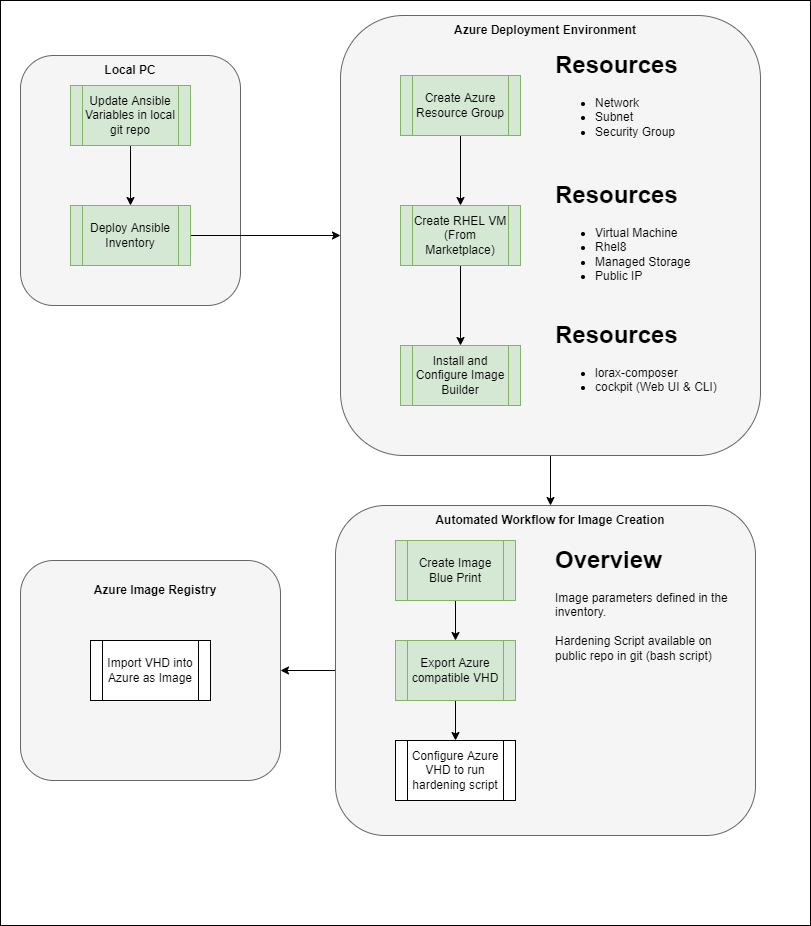

The diagram above was exported from draw.io. Its source (the exported page's mxGraphModel, read from the mxfile embedded in the PNG):
<mxGraphModel dx="1422" dy="737" grid="1" gridSize="10" guides="1" tooltips="1" connect="1" arrows="1" fold="1" page="1" pageScale="1" pageWidth="850" pageHeight="1100" math="0" shadow="0">
  <root>
    <mxCell id="0" />
    <mxCell id="1" parent="0" />
    <mxCell id="EzFOdC-Fhz_2GHxGaMlz-38" value="" style="rounded=0;whiteSpace=wrap;html=1;" parent="1" vertex="1">
      <mxGeometry x="10" y="15" width="810" height="925" as="geometry" />
    </mxCell>
    <mxCell id="EzFOdC-Fhz_2GHxGaMlz-41" value="" style="edgeStyle=orthogonalEdgeStyle;rounded=0;orthogonalLoop=1;jettySize=auto;html=1;" parent="1" source="EzFOdC-Fhz_2GHxGaMlz-30" target="EzFOdC-Fhz_2GHxGaMlz-40" edge="1">
      <mxGeometry relative="1" as="geometry" />
    </mxCell>
    <mxCell id="EzFOdC-Fhz_2GHxGaMlz-30" value="" style="rounded=1;whiteSpace=wrap;html=1;fillColor=#f5f5f5;fontColor=#333333;strokeColor=#666666;" parent="1" vertex="1">
      <mxGeometry x="345" y="520" width="420" height="330" as="geometry" />
    </mxCell>
    <mxCell id="EzFOdC-Fhz_2GHxGaMlz-35" value="" style="edgeStyle=orthogonalEdgeStyle;rounded=0;orthogonalLoop=1;jettySize=auto;html=1;" parent="1" source="EzFOdC-Fhz_2GHxGaMlz-19" target="EzFOdC-Fhz_2GHxGaMlz-34" edge="1">
      <mxGeometry relative="1" as="geometry" />
    </mxCell>
    <mxCell id="EzFOdC-Fhz_2GHxGaMlz-19" value="" style="rounded=1;whiteSpace=wrap;html=1;fillColor=#f5f5f5;fontColor=#333333;strokeColor=#666666;" parent="1" vertex="1">
      <mxGeometry x="350" y="30" width="420" height="440" as="geometry" />
    </mxCell>
    <mxCell id="EzFOdC-Fhz_2GHxGaMlz-18" value="" style="rounded=1;whiteSpace=wrap;html=1;fillColor=#f5f5f5;strokeColor=#666666;fontColor=#333333;" parent="1" vertex="1">
      <mxGeometry x="30" y="70" width="220" height="250" as="geometry" />
    </mxCell>
    <mxCell id="EzFOdC-Fhz_2GHxGaMlz-23" value="" style="edgeStyle=orthogonalEdgeStyle;rounded=0;orthogonalLoop=1;jettySize=auto;html=1;" parent="1" source="EzFOdC-Fhz_2GHxGaMlz-10" target="EzFOdC-Fhz_2GHxGaMlz-11" edge="1">
      <mxGeometry relative="1" as="geometry" />
    </mxCell>
    <mxCell id="EzFOdC-Fhz_2GHxGaMlz-10" value="Update Ansible Variables in local git repo" style="shape=process;whiteSpace=wrap;html=1;backgroundOutline=1;" parent="1" vertex="1">
      <mxGeometry x="80" y="100" width="120" height="60" as="geometry" />
    </mxCell>
    <mxCell id="EzFOdC-Fhz_2GHxGaMlz-24" style="edgeStyle=orthogonalEdgeStyle;rounded=0;orthogonalLoop=1;jettySize=auto;html=1;entryX=0;entryY=0.5;entryDx=0;entryDy=0;" parent="1" source="EzFOdC-Fhz_2GHxGaMlz-11" target="EzFOdC-Fhz_2GHxGaMlz-19" edge="1">
      <mxGeometry relative="1" as="geometry" />
    </mxCell>
    <mxCell id="EzFOdC-Fhz_2GHxGaMlz-11" value="Deploy Ansible Inventory" style="shape=process;whiteSpace=wrap;html=1;backgroundOutline=1;" parent="1" vertex="1">
      <mxGeometry x="80" y="220" width="120" height="60" as="geometry" />
    </mxCell>
    <mxCell id="EzFOdC-Fhz_2GHxGaMlz-21" value="" style="edgeStyle=orthogonalEdgeStyle;rounded=0;orthogonalLoop=1;jettySize=auto;html=1;" parent="1" source="EzFOdC-Fhz_2GHxGaMlz-12" target="EzFOdC-Fhz_2GHxGaMlz-14" edge="1">
      <mxGeometry relative="1" as="geometry" />
    </mxCell>
    <mxCell id="EzFOdC-Fhz_2GHxGaMlz-12" value="Create Azure Resource Group" style="shape=process;whiteSpace=wrap;html=1;backgroundOutline=1;" parent="1" vertex="1">
      <mxGeometry x="410" y="90" width="120" height="60" as="geometry" />
    </mxCell>
    <mxCell id="EzFOdC-Fhz_2GHxGaMlz-13" value="&lt;h1&gt;Resources&lt;/h1&gt;&lt;div&gt;&lt;ul&gt;&lt;li&gt;Network&lt;/li&gt;&lt;li&gt;Subnet&lt;/li&gt;&lt;li&gt;Security Group&lt;/li&gt;&lt;/ul&gt;&lt;/div&gt;" style="text;html=1;strokeColor=none;fillColor=none;spacing=5;spacingTop=-20;whiteSpace=wrap;overflow=hidden;rounded=0;" parent="1" vertex="1">
      <mxGeometry x="560" y="60" width="190" height="120" as="geometry" />
    </mxCell>
    <mxCell id="EzFOdC-Fhz_2GHxGaMlz-22" value="" style="edgeStyle=orthogonalEdgeStyle;rounded=0;orthogonalLoop=1;jettySize=auto;html=1;" parent="1" source="EzFOdC-Fhz_2GHxGaMlz-14" target="EzFOdC-Fhz_2GHxGaMlz-16" edge="1">
      <mxGeometry relative="1" as="geometry" />
    </mxCell>
    <mxCell id="EzFOdC-Fhz_2GHxGaMlz-14" value="Create RHEL VM (From Marketplace)" style="shape=process;whiteSpace=wrap;html=1;backgroundOutline=1;fillColor=#d5e8d4;strokeColor=#82b366;" parent="1" vertex="1">
      <mxGeometry x="410" y="220" width="120" height="60" as="geometry" />
    </mxCell>
    <mxCell id="EzFOdC-Fhz_2GHxGaMlz-15" value="&lt;h1&gt;Resources&lt;/h1&gt;&lt;div&gt;&lt;ul&gt;&lt;li&gt;Virtual Machine&lt;/li&gt;&lt;li&gt;Rhel8&lt;/li&gt;&lt;li&gt;Managed Storage&lt;/li&gt;&lt;li&gt;Public IP&lt;/li&gt;&lt;/ul&gt;&lt;/div&gt;" style="text;html=1;strokeColor=none;fillColor=none;spacing=5;spacingTop=-20;whiteSpace=wrap;overflow=hidden;rounded=0;" parent="1" vertex="1">
      <mxGeometry x="560" y="190" width="190" height="120" as="geometry" />
    </mxCell>
    <mxCell id="EzFOdC-Fhz_2GHxGaMlz-16" value="Install and Configure Image Builder" style="shape=process;whiteSpace=wrap;html=1;backgroundOutline=1;fillColor=#d5e8d4;strokeColor=#82b366;" parent="1" vertex="1">
      <mxGeometry x="410" y="360" width="120" height="60" as="geometry" />
    </mxCell>
    <mxCell id="EzFOdC-Fhz_2GHxGaMlz-17" value="&lt;h1&gt;Resources&lt;/h1&gt;&lt;div&gt;&lt;ul&gt;&lt;li&gt;lorax-composer&lt;/li&gt;&lt;li&gt;cockpit (Web UI &amp;amp; CLI)&lt;/li&gt;&lt;/ul&gt;&lt;/div&gt;" style="text;html=1;strokeColor=none;fillColor=none;spacing=5;spacingTop=-20;whiteSpace=wrap;overflow=hidden;rounded=0;" parent="1" vertex="1">
      <mxGeometry x="560" y="330" width="190" height="120" as="geometry" />
    </mxCell>
    <mxCell id="EzFOdC-Fhz_2GHxGaMlz-20" value="Azure Deployment Environment" style="text;html=1;strokeColor=none;fillColor=none;align=center;verticalAlign=middle;whiteSpace=wrap;rounded=0;fontStyle=1" parent="1" vertex="1">
      <mxGeometry x="460" y="30" width="190" height="30" as="geometry" />
    </mxCell>
    <mxCell id="EzFOdC-Fhz_2GHxGaMlz-31" value="" style="edgeStyle=orthogonalEdgeStyle;rounded=0;orthogonalLoop=1;jettySize=auto;html=1;" parent="1" source="EzFOdC-Fhz_2GHxGaMlz-25" target="EzFOdC-Fhz_2GHxGaMlz-26" edge="1">
      <mxGeometry relative="1" as="geometry" />
    </mxCell>
    <mxCell id="EzFOdC-Fhz_2GHxGaMlz-25" value="Create Image Blue Print" style="shape=process;whiteSpace=wrap;html=1;backgroundOutline=1;fillColor=#d5e8d4;strokeColor=#82b366;" parent="1" vertex="1">
      <mxGeometry x="405" y="555" width="120" height="60" as="geometry" />
    </mxCell>
    <mxCell id="EzFOdC-Fhz_2GHxGaMlz-32" value="" style="edgeStyle=orthogonalEdgeStyle;rounded=0;orthogonalLoop=1;jettySize=auto;html=1;" parent="1" source="EzFOdC-Fhz_2GHxGaMlz-26" target="EzFOdC-Fhz_2GHxGaMlz-27" edge="1">
      <mxGeometry relative="1" as="geometry" />
    </mxCell>
    <mxCell id="EzFOdC-Fhz_2GHxGaMlz-26" value="Export Azure compatible VHD" style="shape=process;whiteSpace=wrap;html=1;backgroundOutline=1;fillColor=#d5e8d4;strokeColor=#82b366;" parent="1" vertex="1">
      <mxGeometry x="405" y="655" width="120" height="60" as="geometry" />
    </mxCell>
    <mxCell id="EzFOdC-Fhz_2GHxGaMlz-40" value="" style="rounded=1;whiteSpace=wrap;html=1;fillColor=#f5f5f5;fontColor=#333333;strokeColor=#666666;" parent="1" vertex="1">
      <mxGeometry x="30" y="575" width="260" height="220" as="geometry" />
    </mxCell>
    <mxCell id="EzFOdC-Fhz_2GHxGaMlz-27" value="Configure Azure VHD to run hardening script" style="shape=process;whiteSpace=wrap;html=1;backgroundOutline=1;" parent="1" vertex="1">
      <mxGeometry x="405" y="755" width="120" height="60" as="geometry" />
    </mxCell>
    <mxCell id="EzFOdC-Fhz_2GHxGaMlz-29" value="Import VHD into Azure as Image" style="shape=process;whiteSpace=wrap;html=1;backgroundOutline=1;" parent="1" vertex="1">
      <mxGeometry x="100" y="655" width="120" height="60" as="geometry" />
    </mxCell>
    <mxCell id="EzFOdC-Fhz_2GHxGaMlz-34" value="Automated Workflow for Image Creation" style="text;html=1;strokeColor=none;fillColor=none;align=center;verticalAlign=middle;whiteSpace=wrap;rounded=0;fontStyle=1" parent="1" vertex="1">
      <mxGeometry x="405" y="520" width="310" height="30" as="geometry" />
    </mxCell>
    <mxCell id="EzFOdC-Fhz_2GHxGaMlz-36" value="&lt;h1&gt;Overview&lt;/h1&gt;&lt;div&gt;Image parameters defined in the inventory.&amp;nbsp;&lt;/div&gt;&lt;div&gt;&lt;br&gt;&lt;/div&gt;&lt;div&gt;Hardening Script available on public repo in git (bash script)&lt;/div&gt;" style="text;html=1;strokeColor=none;fillColor=none;spacing=5;spacingTop=-20;whiteSpace=wrap;overflow=hidden;rounded=0;" parent="1" vertex="1">
      <mxGeometry x="560" y="555" width="190" height="155" as="geometry" />
    </mxCell>
    <mxCell id="EzFOdC-Fhz_2GHxGaMlz-37" value="Local PC" style="text;html=1;strokeColor=none;fillColor=none;align=center;verticalAlign=middle;whiteSpace=wrap;rounded=0;fontStyle=1" parent="1" vertex="1">
      <mxGeometry x="110" y="70" width="60" height="30" as="geometry" />
    </mxCell>
    <mxCell id="EzFOdC-Fhz_2GHxGaMlz-45" value="Azure Image Registry" style="text;html=1;strokeColor=none;fillColor=none;align=center;verticalAlign=middle;whiteSpace=wrap;rounded=0;fontStyle=1" parent="1" vertex="1">
      <mxGeometry x="70" y="590" width="190" height="30" as="geometry" />
    </mxCell>
    <mxCell id="EzFOdC-Fhz_2GHxGaMlz-46" value="Update Ansible Variables in local git repo" style="shape=process;whiteSpace=wrap;html=1;backgroundOutline=1;fillColor=#d5e8d4;strokeColor=#82b366;" parent="1" vertex="1">
      <mxGeometry x="80" y="100" width="120" height="60" as="geometry" />
    </mxCell>
    <mxCell id="EzFOdC-Fhz_2GHxGaMlz-47" value="Deploy Ansible Inventory" style="shape=process;whiteSpace=wrap;html=1;backgroundOutline=1;fillColor=#d5e8d4;strokeColor=#82b366;" parent="1" vertex="1">
      <mxGeometry x="80" y="220" width="120" height="60" as="geometry" />
    </mxCell>
    <mxCell id="EzFOdC-Fhz_2GHxGaMlz-48" value="Create Azure Resource Group" style="shape=process;whiteSpace=wrap;html=1;backgroundOutline=1;fillColor=#d5e8d4;strokeColor=#82b366;" parent="1" vertex="1">
      <mxGeometry x="410" y="90" width="120" height="60" as="geometry" />
    </mxCell>
  </root>
</mxGraphModel>